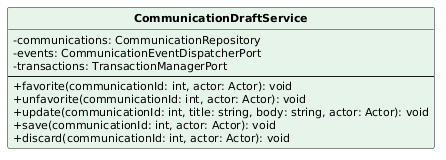

The diagram above was rendered by PlantUML. Its source (embedded in the PNG):
@startuml
skinparam classAttributeIconSize 0
skinparam classFontStyle bold
skinparam classFontSize 13
skinparam classAttributeFontSize 11
skinparam shadowing false
hide circle
class CommunicationDraftService #E6F4EA {
  -communications: CommunicationRepository
  -events: CommunicationEventDispatcherPort
  -transactions: TransactionManagerPort
  --
  +favorite(communicationId: int, actor: Actor): void
  +unfavorite(communicationId: int, actor: Actor): void
  +update(communicationId: int, title: string, body: string, actor: Actor): void
  +save(communicationId: int, actor: Actor): void
  +discard(communicationId: int, actor: Actor): void
}
@enduml